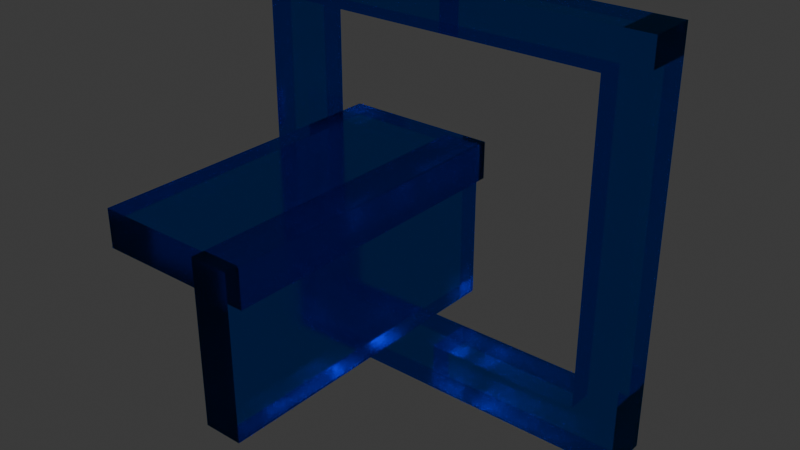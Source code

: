 # Source: Window.blend  (saved by Blender 5.1.30; exported with 4.5.12 LTS)
import bpy
from mathutils import Matrix  # noqa: F401  (used for matrix-valued properties, if any)

bpy.ops.wm.read_factory_settings(use_empty=True)
scene = bpy.context.scene
scene.name = 'Scene'

# ---- collections
col_collection = bpy.data.collections.new('Collection'); scene.collection.children.link(col_collection)

# ---- materials (node trees are filled in below, after node groups)
mat_material = bpy.data.materials.new('Material')
mat_material.alpha_threshold = 0.0
mat_material.use_backface_culling_lightprobe_volume = False
mat_material.roughness = 0.5
mat_material.line_color = (0.0, 0.0, 0.0, 1.0)

# ---- material node trees
mat_material.use_nodes = True; mat_material.node_tree.nodes.clear()
_N = mat_material.node_tree.nodes; _L = mat_material.node_tree.links
n0 = _N.new('ShaderNodeOutputMaterial'); n0.name = 'Material Output'; n0.location = (200, 100)
n1 = _N.new('ShaderNodeBsdfGlass'); n1.name = 'Glass BSDF'; n1.location = (-200, 100)
n1.inputs[0].default_value = (0.004162, 0.4222, 1.0, 1.0)
n1.inputs[1].default_value = 0.1
_L.new(n1.outputs[0], n0.inputs[0])
n0.is_active_output = True

# ---- world
world_world = bpy.data.worlds.new('World'); scene.world = world_world
world_world.use_nodes = True; world_world.node_tree.nodes.clear()
_N = world_world.node_tree.nodes; _L = world_world.node_tree.links
n0 = _N.new('ShaderNodeOutputWorld'); n0.name = 'World Output'; n0.location = (200, 100)
n1 = _N.new('ShaderNodeBackground'); n1.name = 'Background'; n1.location = (-200, 100)
n1.inputs[0].default_value = (0.05088, 0.05088, 0.05088, 1.0)
_L.new(n1.outputs[0], n0.inputs[0])
n0.is_active_output = True
world_world.color = (0.05088, 0.05088, 0.05088)
world_world.sun_shadow_jitter_overblur = 0.0

# ---- meshes
me_cube_001 = bpy.data.meshes.new('Cube.001')
me_cube_001.from_pydata([(-0.0189, 0.2046, 0.6252), (-0.0189, 0.2046, -0.9497), (-0.0189, 0.01704, 0.6252), (-0.0189, 0.01704, -0.9497), (-0.8063, 0.01703, -0.9497), (-0.0189, 0.2046, -0.1623), (-0.0189, 0.01704, -0.1623), (-0.8063, 0.2046, 0.6252), (-0.8063, 0.01703, 0.6252), (-0.8063, 0.2046, -0.9497)], [], [(5, 1, 9, 7, 0), (6, 5, 0, 2), (3, 1, 5, 6), (4, 3, 6, 2, 8), (3, 4, 9, 1), (0, 7, 8, 2), (9, 4, 8, 7)])
_uv = me_cube_001.uv_layers.new(name='UVMap')
_uv.uv.foreach_set('vector', [0.5, 0.5, 0.375, 0.5, 0.375, 0.625, 0.625, 0.625, 0.625, 0.5, 0.5, 0.25, 0.5, 0.5, 0.625, 0.5, 0.625, 0.25, 0.375, 0.25, 0.375, 0.5, 0.5, 0.5, 0.5, 0.25, 0.375, 0.125, 0.375, 0.25, 0.5, 0.25, 0.625, 0.25, 0.625, 0.125, 0.125, 0.5, 0.125, 0.625, 0.375, 0.625, 0.375, 0.5, 0.625, 0.5, 0.625, 0.625, 0.875, 0.625, 0.875, 0.5, 0.375, 0.625, 0.125, 0.625, 0.625, 0.125, 0.625, 0.625])
me_cube_001.materials.append(mat_material)
me_cube_001.use_mirror_vertex_groups = False
me_cube_001.update()
me_cube_002 = bpy.data.meshes.new('Cube.002')
me_cube_002.from_pydata([(-0.0189, 0.2046, 0.6252), (-0.0189, 0.2046, -0.9497), (-0.0189, 0.01704, 0.6252), (-0.0189, 0.01704, -0.9497), (0.7685, 0.01704, -0.9497), (0.7685, 0.2046, 0.6252), (0.7685, 0.01704, 0.6252), (0.7685, 0.2046, -0.9497)], [], [(5, 0, 2, 6), (4, 3, 1, 7), (2, 3, 4, 6), (1, 3, 2, 0), (7, 5, 6, 4), (7, 1, 0, 5)])
_uv = me_cube_002.uv_layers.new(name='UVMap')
_uv.uv.foreach_set('vector', [0.625, 0.625, 0.625, 0.75, 0.875, 0.75, 0.875, 0.625, 0.125, 0.625, 0.125, 0.75, 0.375, 0.75, 0.375, 0.625, 0.625, 0.0, 0.375, 0.0, 0.375, 0.125, 0.625, 0.125, 0.375, 0.75, 0.375, 1.0, 0.625, 1.0, 0.625, 0.75, 0.375, 0.625, 0.625, 0.625, 0.625, 0.125, 0.125, 0.625, 0.375, 0.625, 0.375, 0.75, 0.625, 0.75, 0.625, 0.625])
me_cube_002.materials.append(mat_material)
me_cube_002.use_mirror_vertex_groups = False
me_cube_002.update()
me_cube_008 = bpy.data.meshes.new('Cube.008')
me_cube_008.from_pydata([(1.007, -0.009711, -1.193), (0.7882, -0.009711, -0.9497), (0.0007628, -0.009713, -1.193), (0.0007628, -0.009713, -0.9497), (1.007, -0.009711, 0.8205), (0.7882, -0.009711, 0.6252), (0.0007627, -0.009713, 0.6252), (0.0007627, -0.009713, 0.8205), (1.007, 0.23, -1.193), (0.7882, 0.23, -0.9497), (0.0007638, 0.23, -1.193), (0.0007638, 0.23, -0.9497), (1.007, 0.23, 0.8205), (0.7882, 0.23, 0.6252), (0.0007636, 0.23, 0.6252), (0.0007636, 0.23, 0.8205), (0.0007627, -0.009713, -1.193), (0.0007627, -0.009713, -0.9497), (0.0007624, -0.009713, -0.9497), (0.000762, 0.0683, -0.9497), (-0.7867, -0.009709, -0.9497), (-1.006, -0.009708, -1.193), (0.0007626, -0.009713, 0.6252), (0.0007622, -0.009713, 0.6252), (0.0007622, -0.009713, 0.6252), (0.0007626, -0.009713, 0.8205), (0.0007619, 0.0683, 0.6252), (0.0007619, 0.0683, 0.6252), (-0.7867, -0.009709, 0.6252), (-1.006, -0.009708, 0.8205), (0.0007604, 0.23, -1.193), (0.0007613, 0.23, -0.9497), (0.0007603, 0.23, -0.9497), (0.0007613, 0.23, -0.9497), (-0.7867, 0.23, -0.9497), (-1.006, 0.23, -1.193), (0.0007611, 0.23, 0.6252), (0.0007611, 0.23, 0.6252), (0.0007602, 0.23, 0.6252), (0.0007611, 0.23, 0.6252), (0.0007611, 0.23, 0.6252), (0.0007602, 0.23, 0.8205), (-0.7867, 0.23, 0.6252), (-1.006, 0.23, 0.8205)], [], [(15, 43, 29, 25), (35, 10, 16, 21), (35, 43, 15, 14, 37, 40, 42, 34, 33, 11, 10), (10, 11, 17, 16), (22, 14, 15, 25), (43, 35, 21, 29), (22, 25, 29, 21, 16, 17, 18, 20, 28, 24, 23), (4, 7, 6, 5, 1, 3, 2, 0), (6, 7, 41, 38, 27, 26), (3, 19, 32, 30, 2), (30, 32, 31, 9, 13, 36, 41, 12, 8), (38, 41, 36, 39), (30, 8, 0, 2), (12, 41, 7, 4), (0, 8, 12, 4), (40, 37, 23, 24), (39, 36, 26, 27), (1, 9, 31, 19, 3), (11, 33, 18, 17), (37, 14, 22, 23), (6, 26, 36, 13, 5), (5, 13, 9, 1), (27, 38, 39), (42, 40, 24, 28), (18, 33, 34, 20), (31, 32, 19), (20, 34, 42, 28)])
_uv = me_cube_008.uv_layers.new(name='UVMap')
_uv.uv.foreach_set('vector', [0.875, 0.75, 0.875, 0.625, 0.625, 0.625, 0.625, 0.75, 0.125, 0.625, 0.125, 0.75, 0.375, 0.75, 0.375, 0.625, 0.375, 0.125, 0.625, 0.125, 0.625, 0.0, 0.6007, 0.0, 0.6007, 0.0, 0.6007, 0.0, 0.6007, 0.09779, 0.4052, 0.09779, 0.4052, 0.0, 0.4052, 0.0, 0.375, 0.0, 0.375, 1.0, 0.4052, 1.0, 0.4052, 0.75, 0.375, 0.75, 0.6007, 0.75, 0.6007, 1.0, 0.625, 1.0, 0.625, 0.75, 0.625, 0.125, 0.125, 0.625, 0.375, 0.625, 0.625, 0.625, 0.6007, 0.75, 0.625, 0.75, 0.625, 0.625, 0.375, 0.625, 0.375, 0.75, 0.4052, 0.75, 0.4052, 0.75, 0.4052, 0.6522, 0.6007, 0.6522, 0.6007, 0.75, 0.6007, 0.75, 0.625, 0.625, 0.625, 0.5, 0.6007, 0.5, 0.6007, 0.5978, 0.4052, 0.5978, 0.4052, 0.5, 0.375, 0.5, 0.375, 0.625, 0.6007, 0.5, 0.625, 0.5, 0.625, 0.25, 0.6007, 0.25, 0.6007, 0.4186, 0.6007, 0.4186, 0.4052, 0.5, 0.4052, 0.4187, 0.4052, 0.25, 0.375, 0.25, 0.375, 0.5, 0.375, 0.25, 0.4052, 0.25, 0.4052, 0.25, 0.4052, 0.1522, 0.6007, 0.1522, 0.6007, 0.25, 0.625, 0.25, 0.625, 0.125, 0.375, 0.125, 0.6007, 0.25, 0.625, 0.25, 0.6007, 0.25, 0.6007, 0.25, 0.125, 0.5, 0.125, 0.625, 0.375, 0.625, 0.375, 0.5, 0.875, 0.625, 0.875, 0.5, 0.625, 0.5, 0.625, 0.625, 0.375, 0.625, 0.125, 0.625, 0.625, 0.125, 0.625, 0.625, 0.625, 0.3257, 0.625, 0.3257, 0.625, 0.4478, 0.625, 0.4478, 0.625, 0.3257, 0.625, 0.3257, 0.625, 0.4081, 0.625, 0.4081, 0.3228, 0.625, 0.2007, 0.625, 0.2007, 0.5, 0.2831, 0.5, 0.3228, 0.5, 0.2007, 0.5, 0.2007, 0.5, 0.3228, 0.5, 0.3228, 0.5, 0.7993, 0.5, 0.7993, 0.5, 0.6772, 0.5, 0.6772, 0.5, 0.6772, 0.5, 0.7169, 0.5, 0.7993, 0.5, 0.7993, 0.625, 0.6772, 0.625, 0.625, 0.5207, 0.625, 0.2765, 0.2007, 0.625, 0.3228, 0.625, 0.7169, 0.75, 0.7993, 0.75, 0.7993, 0.75, 0.7993, 0.625, 0.7993, 0.75, 0.6772, 0.75, 0.6772, 0.625, 0.3228, 0.75, 0.2007, 0.75, 0.2007, 0.625, 0.3228, 0.625, 0.2007, 0.75, 0.2007, 0.75, 0.2831, 0.75, 0.3228, 0.625, 0.2007, 0.625, 0.625, 0.2765, 0.625, 0.5207])
me_cube_008.materials.append(mat_material)
me_cube_008.use_mirror_vertex_groups = False
me_cube_008.update()
arm_armature_005 = bpy.data.armatures.new('Armature.005')  # bones are not reproduced

# ---- objects
ob_windowleft = bpy.data.objects.new('WindowLeft', me_cube_001)
ob_windowright = bpy.data.objects.new('WindowRight', me_cube_002)
ob_frame = bpy.data.objects.new('Frame', me_cube_008)
ob_window = bpy.data.objects.new('Window', arm_armature_005)

# ---- transforms, parenting, visibility, modifiers, constraints
ob_windowleft.parent = ob_window
ob_windowleft.matrix_parent_inverse = Matrix(((5.21e-06, -1.0, -0.0, 0.02476), (0.0, 0.0, 1.0, -0.3352), (-1.0, -5.21e-06, 0.0, -0.7867), (0.0, -0.0, -0.0, 1.0)))
ob_windowleft.location = (0.0, 0.0, 0.0)
ob_windowleft.lock_rotations_4d = False
ob_windowleft.empty_display_type = 'ARROWS'
ob_windowleft.lineart.crease_threshold = 0.0
_vg = ob_windowleft.vertex_groups.new(name='Window_Right')
_vg = ob_windowleft.vertex_groups.new(name='Window_Left')
ob_windowright.parent = ob_window
ob_windowright.matrix_parent_inverse = Matrix(((1.0, 5.007e-06, 0.0, -0.7685), (-0.0, 0.0, 1.0, -0.2658), (5.007e-06, -1.0, 0.0, 0.02476), (-0.0, 0.0, -0.0, 1.0)))
ob_windowright.location = (0.0, 0.0, 0.0)
ob_windowright.lock_rotations_4d = False
ob_windowright.empty_display_type = 'ARROWS'
ob_windowright.lineart.crease_threshold = 0.0
ob_frame.location = (0.0, 0.0, 0.0)
ob_frame.lock_rotations_4d = False
ob_frame.empty_display_type = 'ARROWS'
ob_frame.lineart.crease_threshold = 0.0
_vg = ob_frame.vertex_groups.new(name='Window_Right')
_vg = ob_frame.vertex_groups.new(name='Window_Left')
ob_window.location = (0.0, 0.0, 0.0)

# ---- collection membership
col_collection.objects.link(ob_windowleft)
col_collection.objects.link(ob_windowright)
col_collection.objects.link(ob_frame)
col_collection.objects.link(ob_window)

# ---- scene / render settings (as saved in the file)
scene.frame_start = 1; scene.frame_end = 30; scene.frame_set(30)
scene.render.engine = 'BLENDER_EEVEE_NEXT'
scene.render.fps = 60
scene.render.bake_bias = 0.0
scene.render.bake_samples = 0
scene.cycles.sampling_pattern = 'TABULATED_SOBOL'
scene.eevee.use_volume_custom_range = False
bpy.context.view_layer.update()

# ---- added for rendering (the .blend has no active camera and no usable light): camera, sun
cam_auto = bpy.data.cameras.new('AutoCamera')
cam_auto.lens = 50.0
cam_auto.sensor_width = 36.0
cam_auto.clip_end = 1000.0
ob_auto_camera = bpy.data.objects.new('AutoCamera', cam_auto)
scene.collection.objects.link(ob_auto_camera)
ob_auto_camera.location = (2.79042, -3.61391, 2.0457)
ob_auto_camera.rotation_euler = (1.09748, -7.21219e-08, 0.694738)
scene.camera = ob_auto_camera
light_auto_sun = bpy.data.lights.new('AutoSun', 'SUN')
light_auto_sun.energy = 3.0
light_auto_sun.angle = 0.0523599
ob_auto_sun = bpy.data.objects.new('AutoSun', light_auto_sun)
scene.collection.objects.link(ob_auto_sun)
ob_auto_sun.rotation_euler = (0.872665, 0.174533, 0.523599)
bpy.context.view_layer.update()
